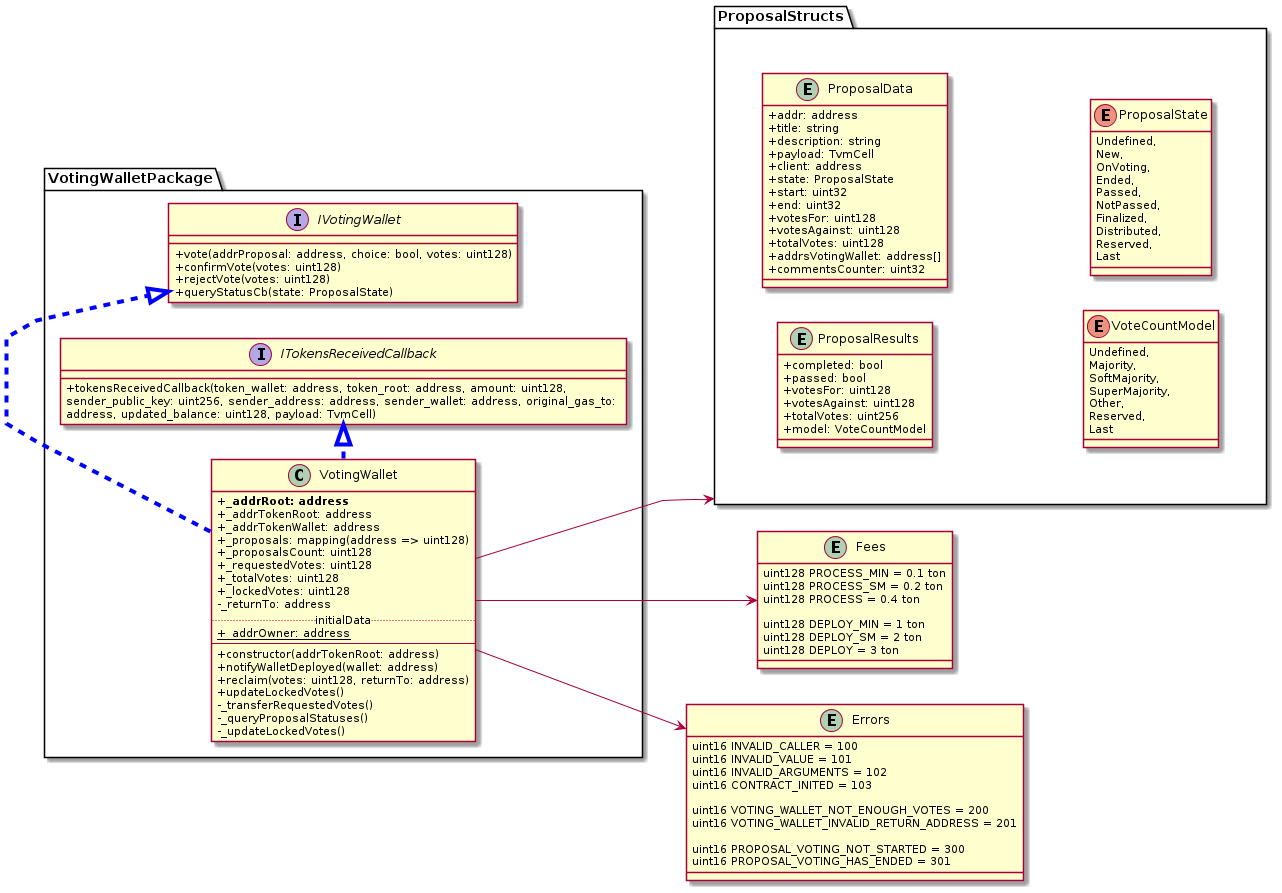

The diagram above was rendered by PlantUML. Its source (embedded in the PNG):
@startuml
skinparam WrapWidth 600
skinparam classAttributeIconSize 0
' hide circle
skinparam linetype ortho
skinparam linetype polyline
top to bottom direction
left to right direction
skinparam componentStyle uml2

package VotingWalletPackage {
  !include ../interfaces/IVotingWallet.plantuml
  !include ../interfaces/ITokensReceivedCallback.plantuml
  !include ../smc/VotingWallet.plantuml

  VotingWallet .[#blue,thickness=4]|> IVotingWallet
  VotingWallet .[#blue,thickness=4]|> ITokensReceivedCallback
}

together {
  !include ../structs/ProposalStructs.plantuml
  !include ../libraries/Fees.plantuml
  !include ../libraries/Errors.plantuml
}
VotingWallet -down-> ProposalStructs
VotingWallet -down-> Fees
VotingWallet -down-> Errors

@enduml